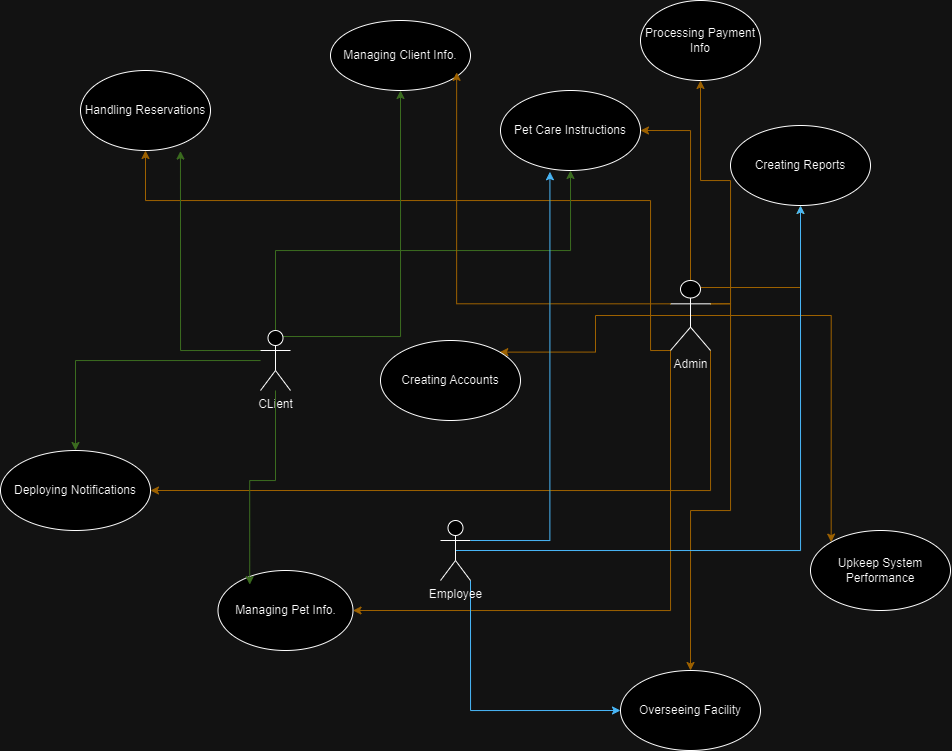

The diagram above was exported from draw.io. Its source (the exported page's mxGraphModel, read from the mxfile embedded in the PNG):
<mxGraphModel dx="2033" dy="703" grid="1" gridSize="10" guides="1" tooltips="1" connect="1" arrows="1" fold="1" page="1" pageScale="1" pageWidth="850" pageHeight="1100" math="0" shadow="0">
  <root>
    <mxCell id="0" />
    <mxCell id="1" parent="0" />
    <mxCell id="mvhrts1h2w41lXXfuZjm-31" style="edgeStyle=orthogonalEdgeStyle;rounded=0;orthogonalLoop=1;jettySize=auto;html=1;exitX=0;exitY=1;exitDx=0;exitDy=0;exitPerimeter=0;entryX=1;entryY=0.5;entryDx=0;entryDy=0;fillColor=#ffe6cc;strokeColor=#d79b00;" edge="1" parent="1" source="mvhrts1h2w41lXXfuZjm-4" target="mvhrts1h2w41lXXfuZjm-10">
      <mxGeometry relative="1" as="geometry" />
    </mxCell>
    <mxCell id="mvhrts1h2w41lXXfuZjm-32" style="edgeStyle=orthogonalEdgeStyle;rounded=0;orthogonalLoop=1;jettySize=auto;html=1;exitX=0;exitY=1;exitDx=0;exitDy=0;exitPerimeter=0;fillColor=#ffe6cc;strokeColor=#d79b00;" edge="1" parent="1" source="mvhrts1h2w41lXXfuZjm-4" target="mvhrts1h2w41lXXfuZjm-11">
      <mxGeometry relative="1" as="geometry">
        <Array as="points">
          <mxPoint x="530" y="330" />
          <mxPoint x="25" y="330" />
        </Array>
      </mxGeometry>
    </mxCell>
    <mxCell id="mvhrts1h2w41lXXfuZjm-34" style="edgeStyle=orthogonalEdgeStyle;rounded=0;orthogonalLoop=1;jettySize=auto;html=1;exitX=1;exitY=0.3333333333333333;exitDx=0;exitDy=0;exitPerimeter=0;entryX=0.5;entryY=1;entryDx=0;entryDy=0;fillColor=#ffe6cc;strokeColor=#d79b00;" edge="1" parent="1" source="mvhrts1h2w41lXXfuZjm-4" target="mvhrts1h2w41lXXfuZjm-33">
      <mxGeometry relative="1" as="geometry" />
    </mxCell>
    <mxCell id="mvhrts1h2w41lXXfuZjm-35" style="edgeStyle=orthogonalEdgeStyle;rounded=0;orthogonalLoop=1;jettySize=auto;html=1;exitX=0.5;exitY=0;exitDx=0;exitDy=0;exitPerimeter=0;entryX=1;entryY=0.5;entryDx=0;entryDy=0;fillColor=#ffe6cc;strokeColor=#d79b00;" edge="1" parent="1" source="mvhrts1h2w41lXXfuZjm-4" target="mvhrts1h2w41lXXfuZjm-12">
      <mxGeometry relative="1" as="geometry" />
    </mxCell>
    <mxCell id="mvhrts1h2w41lXXfuZjm-36" style="edgeStyle=orthogonalEdgeStyle;rounded=0;orthogonalLoop=1;jettySize=auto;html=1;exitX=1;exitY=1;exitDx=0;exitDy=0;exitPerimeter=0;entryX=1;entryY=0.5;entryDx=0;entryDy=0;fillColor=#ffe6cc;strokeColor=#d79b00;" edge="1" parent="1" source="mvhrts1h2w41lXXfuZjm-4" target="mvhrts1h2w41lXXfuZjm-13">
      <mxGeometry relative="1" as="geometry" />
    </mxCell>
    <mxCell id="mvhrts1h2w41lXXfuZjm-37" style="edgeStyle=orthogonalEdgeStyle;rounded=0;orthogonalLoop=1;jettySize=auto;html=1;exitX=1;exitY=0.3333333333333333;exitDx=0;exitDy=0;exitPerimeter=0;entryX=0.5;entryY=0;entryDx=0;entryDy=0;fillColor=#ffe6cc;strokeColor=#d79b00;" edge="1" parent="1" source="mvhrts1h2w41lXXfuZjm-4" target="mvhrts1h2w41lXXfuZjm-14">
      <mxGeometry relative="1" as="geometry" />
    </mxCell>
    <mxCell id="mvhrts1h2w41lXXfuZjm-40" style="edgeStyle=orthogonalEdgeStyle;rounded=0;orthogonalLoop=1;jettySize=auto;html=1;exitX=0.75;exitY=0.1;exitDx=0;exitDy=0;exitPerimeter=0;entryX=0.5;entryY=1;entryDx=0;entryDy=0;fillColor=#ffe6cc;strokeColor=#d79b00;" edge="1" parent="1" source="mvhrts1h2w41lXXfuZjm-4" target="mvhrts1h2w41lXXfuZjm-15">
      <mxGeometry relative="1" as="geometry" />
    </mxCell>
    <mxCell id="mvhrts1h2w41lXXfuZjm-41" style="edgeStyle=orthogonalEdgeStyle;rounded=0;orthogonalLoop=1;jettySize=auto;html=1;exitX=0.5;exitY=0.5;exitDx=0;exitDy=0;exitPerimeter=0;entryX=1;entryY=0;entryDx=0;entryDy=0;fillColor=#ffe6cc;strokeColor=#d79b00;" edge="1" parent="1" source="mvhrts1h2w41lXXfuZjm-4" target="mvhrts1h2w41lXXfuZjm-16">
      <mxGeometry relative="1" as="geometry" />
    </mxCell>
    <mxCell id="mvhrts1h2w41lXXfuZjm-42" style="edgeStyle=orthogonalEdgeStyle;rounded=0;orthogonalLoop=1;jettySize=auto;html=1;exitX=0.5;exitY=0.5;exitDx=0;exitDy=0;exitPerimeter=0;entryX=0;entryY=0;entryDx=0;entryDy=0;fillColor=#ffe6cc;strokeColor=#d79b00;" edge="1" parent="1" source="mvhrts1h2w41lXXfuZjm-4" target="mvhrts1h2w41lXXfuZjm-17">
      <mxGeometry relative="1" as="geometry" />
    </mxCell>
    <mxCell id="mvhrts1h2w41lXXfuZjm-4" value="Admin" style="shape=umlActor;verticalLabelPosition=bottom;verticalAlign=top;html=1;outlineConnect=0;" vertex="1" parent="1">
      <mxGeometry x="550" y="410" width="40" height="70" as="geometry" />
    </mxCell>
    <mxCell id="mvhrts1h2w41lXXfuZjm-23" style="edgeStyle=orthogonalEdgeStyle;rounded=0;orthogonalLoop=1;jettySize=auto;html=1;exitX=0.25;exitY=0.1;exitDx=0;exitDy=0;exitPerimeter=0;fillColor=#d5e8d4;strokeColor=#82b366;" edge="1" parent="1" source="mvhrts1h2w41lXXfuZjm-6" target="mvhrts1h2w41lXXfuZjm-8">
      <mxGeometry relative="1" as="geometry">
        <mxPoint x="270" y="330" as="targetPoint" />
      </mxGeometry>
    </mxCell>
    <mxCell id="mvhrts1h2w41lXXfuZjm-25" style="edgeStyle=orthogonalEdgeStyle;rounded=0;orthogonalLoop=1;jettySize=auto;html=1;exitX=0;exitY=0.3333333333333333;exitDx=0;exitDy=0;exitPerimeter=0;entryX=0.769;entryY=1.007;entryDx=0;entryDy=0;entryPerimeter=0;fillColor=#d5e8d4;strokeColor=#82b366;" edge="1" parent="1" source="mvhrts1h2w41lXXfuZjm-6" target="mvhrts1h2w41lXXfuZjm-11">
      <mxGeometry relative="1" as="geometry">
        <mxPoint x="90" y="340" as="targetPoint" />
      </mxGeometry>
    </mxCell>
    <mxCell id="mvhrts1h2w41lXXfuZjm-26" style="edgeStyle=orthogonalEdgeStyle;rounded=0;orthogonalLoop=1;jettySize=auto;html=1;exitX=0.5;exitY=0;exitDx=0;exitDy=0;exitPerimeter=0;fillColor=#d5e8d4;strokeColor=#82b366;" edge="1" parent="1" source="mvhrts1h2w41lXXfuZjm-6" target="mvhrts1h2w41lXXfuZjm-12">
      <mxGeometry relative="1" as="geometry" />
    </mxCell>
    <mxCell id="mvhrts1h2w41lXXfuZjm-27" value="" style="edgeStyle=orthogonalEdgeStyle;rounded=0;orthogonalLoop=1;jettySize=auto;html=1;fillColor=#d5e8d4;strokeColor=#82b366;" edge="1" parent="1" source="mvhrts1h2w41lXXfuZjm-6" target="mvhrts1h2w41lXXfuZjm-13">
      <mxGeometry relative="1" as="geometry" />
    </mxCell>
    <mxCell id="mvhrts1h2w41lXXfuZjm-6" value="CLient" style="shape=umlActor;verticalLabelPosition=bottom;verticalAlign=top;html=1;outlineConnect=0;" vertex="1" parent="1">
      <mxGeometry x="140" y="460" width="30" height="60" as="geometry" />
    </mxCell>
    <mxCell id="mvhrts1h2w41lXXfuZjm-46" style="edgeStyle=orthogonalEdgeStyle;rounded=0;orthogonalLoop=1;jettySize=auto;html=1;exitX=1;exitY=1;exitDx=0;exitDy=0;exitPerimeter=0;entryX=0;entryY=0.5;entryDx=0;entryDy=0;fillColor=#1ba1e2;strokeColor=#006EAF;" edge="1" parent="1" source="mvhrts1h2w41lXXfuZjm-7" target="mvhrts1h2w41lXXfuZjm-14">
      <mxGeometry relative="1" as="geometry" />
    </mxCell>
    <mxCell id="mvhrts1h2w41lXXfuZjm-47" style="edgeStyle=orthogonalEdgeStyle;rounded=0;orthogonalLoop=1;jettySize=auto;html=1;exitX=0.5;exitY=0.5;exitDx=0;exitDy=0;exitPerimeter=0;fillColor=#1ba1e2;strokeColor=#006EAF;" edge="1" parent="1" source="mvhrts1h2w41lXXfuZjm-7" target="mvhrts1h2w41lXXfuZjm-15">
      <mxGeometry relative="1" as="geometry" />
    </mxCell>
    <mxCell id="mvhrts1h2w41lXXfuZjm-7" value="Employee" style="shape=umlActor;verticalLabelPosition=bottom;verticalAlign=top;html=1;outlineConnect=0;" vertex="1" parent="1">
      <mxGeometry x="320" y="650" width="30" height="60" as="geometry" />
    </mxCell>
    <mxCell id="mvhrts1h2w41lXXfuZjm-8" value="Managing Client Info." style="ellipse;whiteSpace=wrap;html=1;" vertex="1" parent="1">
      <mxGeometry x="210" y="150" width="140" height="70" as="geometry" />
    </mxCell>
    <mxCell id="mvhrts1h2w41lXXfuZjm-10" value="Managing Pet Info." style="ellipse;whiteSpace=wrap;html=1;" vertex="1" parent="1">
      <mxGeometry x="97.5" y="700" width="135" height="80" as="geometry" />
    </mxCell>
    <mxCell id="mvhrts1h2w41lXXfuZjm-11" value="Handling Reservations" style="ellipse;whiteSpace=wrap;html=1;" vertex="1" parent="1">
      <mxGeometry x="-40" y="200" width="130" height="80" as="geometry" />
    </mxCell>
    <mxCell id="mvhrts1h2w41lXXfuZjm-12" value="Pet Care Instructions" style="ellipse;whiteSpace=wrap;html=1;" vertex="1" parent="1">
      <mxGeometry x="380" y="220" width="140" height="80" as="geometry" />
    </mxCell>
    <mxCell id="mvhrts1h2w41lXXfuZjm-13" value="Deploying Notifications" style="ellipse;whiteSpace=wrap;html=1;" vertex="1" parent="1">
      <mxGeometry x="-120" y="580" width="150" height="80" as="geometry" />
    </mxCell>
    <mxCell id="mvhrts1h2w41lXXfuZjm-14" value="Overseeing Facility" style="ellipse;whiteSpace=wrap;html=1;" vertex="1" parent="1">
      <mxGeometry x="500" y="800" width="140" height="80" as="geometry" />
    </mxCell>
    <mxCell id="mvhrts1h2w41lXXfuZjm-15" value="Creating Reports" style="ellipse;whiteSpace=wrap;html=1;" vertex="1" parent="1">
      <mxGeometry x="610" y="255" width="140" height="80" as="geometry" />
    </mxCell>
    <mxCell id="mvhrts1h2w41lXXfuZjm-16" value="Creating Accounts" style="ellipse;whiteSpace=wrap;html=1;" vertex="1" parent="1">
      <mxGeometry x="260" y="470" width="140" height="80" as="geometry" />
    </mxCell>
    <mxCell id="mvhrts1h2w41lXXfuZjm-17" value="Upkeep System Performance" style="ellipse;whiteSpace=wrap;html=1;" vertex="1" parent="1">
      <mxGeometry x="690" y="660" width="140" height="80" as="geometry" />
    </mxCell>
    <mxCell id="mvhrts1h2w41lXXfuZjm-24" style="edgeStyle=orthogonalEdgeStyle;rounded=0;orthogonalLoop=1;jettySize=auto;html=1;entryX=0.235;entryY=0.176;entryDx=0;entryDy=0;entryPerimeter=0;fillColor=#d5e8d4;strokeColor=#82b366;" edge="1" parent="1" source="mvhrts1h2w41lXXfuZjm-6" target="mvhrts1h2w41lXXfuZjm-10">
      <mxGeometry relative="1" as="geometry" />
    </mxCell>
    <mxCell id="mvhrts1h2w41lXXfuZjm-29" style="edgeStyle=orthogonalEdgeStyle;rounded=0;orthogonalLoop=1;jettySize=auto;html=1;exitX=0;exitY=0.3333333333333333;exitDx=0;exitDy=0;exitPerimeter=0;entryX=0.901;entryY=0.741;entryDx=0;entryDy=0;entryPerimeter=0;fillColor=#ffe6cc;strokeColor=#d79b00;" edge="1" parent="1" source="mvhrts1h2w41lXXfuZjm-4" target="mvhrts1h2w41lXXfuZjm-8">
      <mxGeometry relative="1" as="geometry" />
    </mxCell>
    <mxCell id="mvhrts1h2w41lXXfuZjm-33" value="Processing Payment Info" style="ellipse;whiteSpace=wrap;html=1;" vertex="1" parent="1">
      <mxGeometry x="520" y="130" width="120" height="80" as="geometry" />
    </mxCell>
    <mxCell id="mvhrts1h2w41lXXfuZjm-45" style="edgeStyle=orthogonalEdgeStyle;rounded=0;orthogonalLoop=1;jettySize=auto;html=1;exitX=1;exitY=0.3333333333333333;exitDx=0;exitDy=0;exitPerimeter=0;entryX=0.353;entryY=1.016;entryDx=0;entryDy=0;entryPerimeter=0;fillColor=#1ba1e2;strokeColor=#006EAF;" edge="1" parent="1" source="mvhrts1h2w41lXXfuZjm-7" target="mvhrts1h2w41lXXfuZjm-12">
      <mxGeometry relative="1" as="geometry" />
    </mxCell>
  </root>
</mxGraphModel>